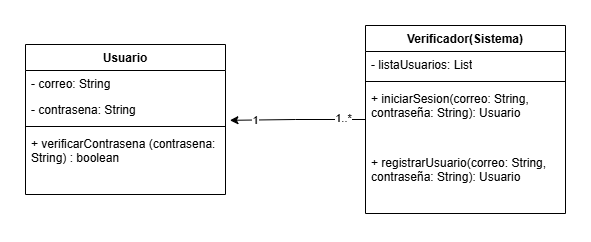

The diagram above was exported from draw.io. Its source (the exported page's mxGraphModel, read from the mxfile embedded in the PNG):
<mxGraphModel dx="949" dy="510" grid="1" gridSize="10" guides="1" tooltips="1" connect="1" arrows="1" fold="1" page="1" pageScale="1" pageWidth="827" pageHeight="1169" math="0" shadow="0">
  <root>
    <mxCell id="0" />
    <mxCell id="1" parent="0" />
    <mxCell id="K9su9yFn9agXCk1kHzpT-1" value="Usuario" style="swimlane;fontStyle=1;align=center;verticalAlign=top;childLayout=stackLayout;horizontal=1;startSize=26;horizontalStack=0;resizeParent=1;resizeParentMax=0;resizeLast=0;collapsible=1;marginBottom=0;whiteSpace=wrap;html=1;" vertex="1" parent="1">
      <mxGeometry x="210" y="200" width="200" height="150" as="geometry" />
    </mxCell>
    <mxCell id="K9su9yFn9agXCk1kHzpT-5" value="- correo: String" style="text;strokeColor=none;fillColor=none;align=left;verticalAlign=top;spacingLeft=4;spacingRight=4;overflow=hidden;rotatable=0;points=[[0,0.5],[1,0.5]];portConstraint=eastwest;whiteSpace=wrap;html=1;" vertex="1" parent="K9su9yFn9agXCk1kHzpT-1">
      <mxGeometry y="26" width="200" height="26" as="geometry" />
    </mxCell>
    <mxCell id="K9su9yFn9agXCk1kHzpT-2" value="- contrasena: String" style="text;strokeColor=none;fillColor=none;align=left;verticalAlign=top;spacingLeft=4;spacingRight=4;overflow=hidden;rotatable=0;points=[[0,0.5],[1,0.5]];portConstraint=eastwest;whiteSpace=wrap;html=1;" vertex="1" parent="K9su9yFn9agXCk1kHzpT-1">
      <mxGeometry y="52" width="200" height="26" as="geometry" />
    </mxCell>
    <mxCell id="K9su9yFn9agXCk1kHzpT-3" value="" style="line;strokeWidth=1;fillColor=none;align=left;verticalAlign=middle;spacingTop=-1;spacingLeft=3;spacingRight=3;rotatable=0;labelPosition=right;points=[];portConstraint=eastwest;strokeColor=inherit;" vertex="1" parent="K9su9yFn9agXCk1kHzpT-1">
      <mxGeometry y="78" width="200" height="8" as="geometry" />
    </mxCell>
    <mxCell id="K9su9yFn9agXCk1kHzpT-4" value="+ verificarContrasena (contrasena: String) : boolean" style="text;strokeColor=none;fillColor=none;align=left;verticalAlign=top;spacingLeft=4;spacingRight=4;overflow=hidden;rotatable=0;points=[[0,0.5],[1,0.5]];portConstraint=eastwest;whiteSpace=wrap;html=1;" vertex="1" parent="K9su9yFn9agXCk1kHzpT-1">
      <mxGeometry y="86" width="200" height="64" as="geometry" />
    </mxCell>
    <mxCell id="K9su9yFn9agXCk1kHzpT-6" value="Verificador(Sistema)" style="swimlane;fontStyle=1;align=center;verticalAlign=top;childLayout=stackLayout;horizontal=1;startSize=26;horizontalStack=0;resizeParent=1;resizeParentMax=0;resizeLast=0;collapsible=1;marginBottom=0;whiteSpace=wrap;html=1;" vertex="1" parent="1">
      <mxGeometry x="550" y="181" width="200" height="188" as="geometry" />
    </mxCell>
    <mxCell id="K9su9yFn9agXCk1kHzpT-7" value="- listaUsuarios: List" style="text;strokeColor=none;fillColor=none;align=left;verticalAlign=top;spacingLeft=4;spacingRight=4;overflow=hidden;rotatable=0;points=[[0,0.5],[1,0.5]];portConstraint=eastwest;whiteSpace=wrap;html=1;" vertex="1" parent="K9su9yFn9agXCk1kHzpT-6">
      <mxGeometry y="26" width="200" height="26" as="geometry" />
    </mxCell>
    <mxCell id="K9su9yFn9agXCk1kHzpT-9" value="" style="line;strokeWidth=1;fillColor=none;align=left;verticalAlign=middle;spacingTop=-1;spacingLeft=3;spacingRight=3;rotatable=0;labelPosition=right;points=[];portConstraint=eastwest;strokeColor=inherit;" vertex="1" parent="K9su9yFn9agXCk1kHzpT-6">
      <mxGeometry y="52" width="200" height="8" as="geometry" />
    </mxCell>
    <mxCell id="K9su9yFn9agXCk1kHzpT-10" value="+ iniciarSesion(correo: String, contraseña: String): Usuario" style="text;strokeColor=none;fillColor=none;align=left;verticalAlign=top;spacingLeft=4;spacingRight=4;overflow=hidden;rotatable=0;points=[[0,0.5],[1,0.5]];portConstraint=eastwest;whiteSpace=wrap;html=1;" vertex="1" parent="K9su9yFn9agXCk1kHzpT-6">
      <mxGeometry y="60" width="200" height="64" as="geometry" />
    </mxCell>
    <mxCell id="K9su9yFn9agXCk1kHzpT-12" value="+ registrarUsuario(correo: String, contraseña: String): Usuario" style="text;strokeColor=none;fillColor=none;align=left;verticalAlign=top;spacingLeft=4;spacingRight=4;overflow=hidden;rotatable=0;points=[[0,0.5],[1,0.5]];portConstraint=eastwest;whiteSpace=wrap;html=1;" vertex="1" parent="K9su9yFn9agXCk1kHzpT-6">
      <mxGeometry y="124" width="200" height="64" as="geometry" />
    </mxCell>
    <mxCell id="K9su9yFn9agXCk1kHzpT-11" style="edgeStyle=orthogonalEdgeStyle;rounded=0;orthogonalLoop=1;jettySize=auto;html=1;entryX=1.022;entryY=0.916;entryDx=0;entryDy=0;entryPerimeter=0;" edge="1" parent="1" source="K9su9yFn9agXCk1kHzpT-6" target="K9su9yFn9agXCk1kHzpT-2">
      <mxGeometry relative="1" as="geometry" />
    </mxCell>
    <mxCell id="K9su9yFn9agXCk1kHzpT-13" value="1" style="edgeLabel;html=1;align=center;verticalAlign=middle;resizable=0;points=[];" vertex="1" connectable="0" parent="K9su9yFn9agXCk1kHzpT-11">
      <mxGeometry x="0.626" relative="1" as="geometry">
        <mxPoint as="offset" />
      </mxGeometry>
    </mxCell>
    <mxCell id="K9su9yFn9agXCk1kHzpT-14" value="1..*" style="edgeLabel;html=1;align=center;verticalAlign=middle;resizable=0;points=[];" vertex="1" connectable="0" parent="K9su9yFn9agXCk1kHzpT-11">
      <mxGeometry x="-0.6614" y="-2" relative="1" as="geometry">
        <mxPoint as="offset" />
      </mxGeometry>
    </mxCell>
  </root>
</mxGraphModel>